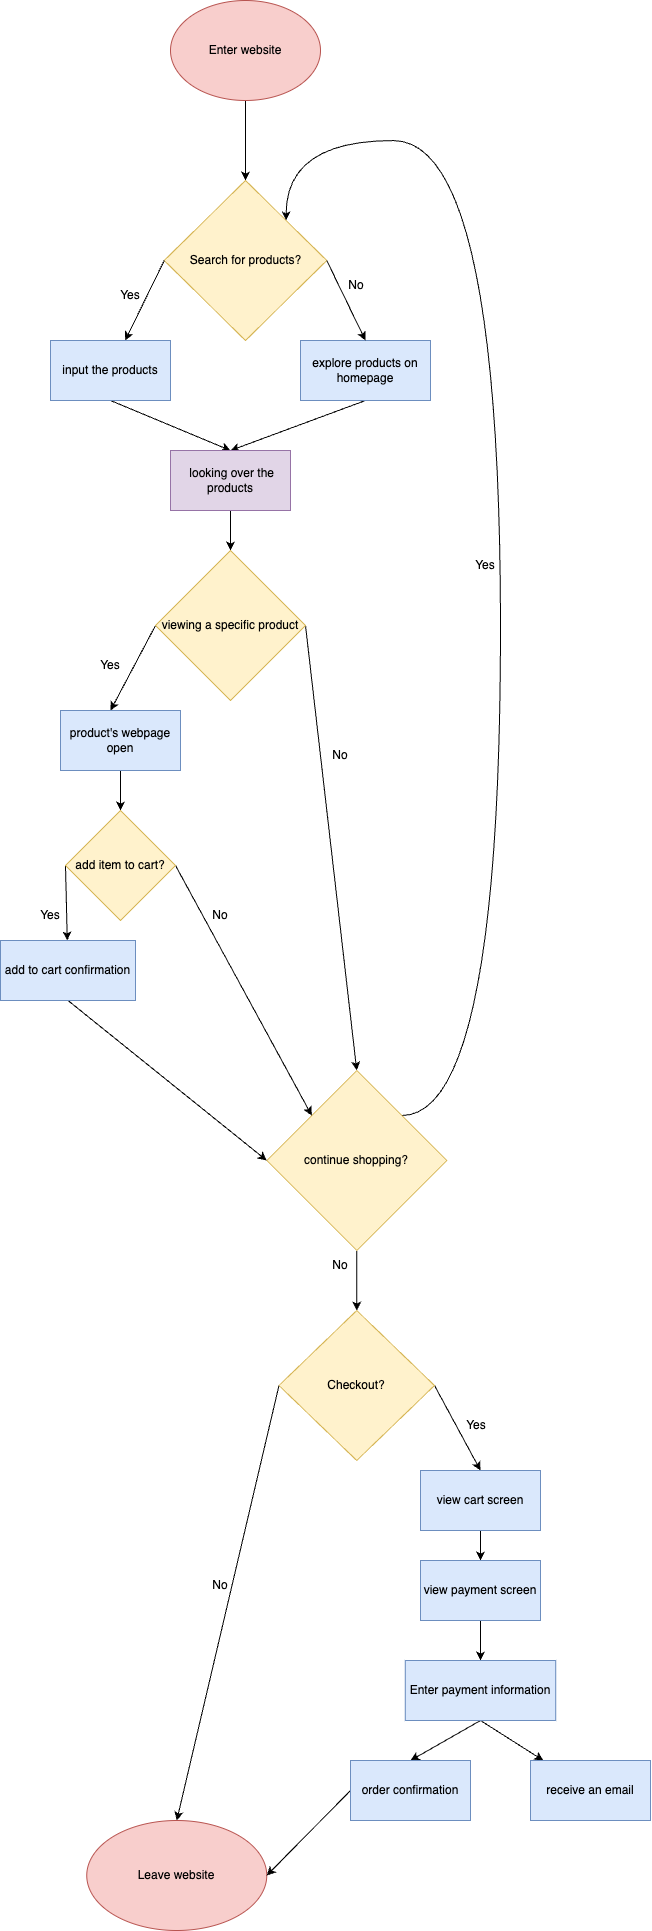

The diagram above was exported from draw.io. Its source (the exported page's mxGraphModel, read from the mxfile embedded in the PNG):
<mxGraphModel dx="1912" dy="1071" grid="1" gridSize="10" guides="1" tooltips="1" connect="1" arrows="1" fold="1" page="1" pageScale="1" pageWidth="850" pageHeight="1100" math="0" shadow="0">
  <root>
    <mxCell id="0" />
    <mxCell id="1" parent="0" />
    <mxCell id="4" style="edgeStyle=none;html=1;exitX=0.5;exitY=1;exitDx=0;exitDy=0;" edge="1" parent="1" source="2" target="5">
      <mxGeometry relative="1" as="geometry">
        <mxPoint x="215" y="200" as="targetPoint" />
      </mxGeometry>
    </mxCell>
    <mxCell id="2" value="Enter website" style="ellipse;whiteSpace=wrap;html=1;fillColor=#f8cecc;strokeColor=#b85450;" vertex="1" parent="1">
      <mxGeometry x="140" y="10" width="150" height="100" as="geometry" />
    </mxCell>
    <mxCell id="5" value="Search for products?" style="rhombus;whiteSpace=wrap;html=1;fillColor=#fff2cc;strokeColor=#d6b656;" vertex="1" parent="1">
      <mxGeometry x="133.75" y="190" width="162.5" height="160" as="geometry" />
    </mxCell>
    <mxCell id="9" value="" style="edgeStyle=none;html=1;exitX=0;exitY=0.5;exitDx=0;exitDy=0;" edge="1" parent="1" source="5" target="10">
      <mxGeometry relative="1" as="geometry">
        <mxPoint x="80" y="360" as="targetPoint" />
        <mxPoint x="134" y="270" as="sourcePoint" />
      </mxGeometry>
    </mxCell>
    <mxCell id="19" style="edgeStyle=none;html=1;entryX=0.5;entryY=0;entryDx=0;entryDy=0;exitX=0.5;exitY=1;exitDx=0;exitDy=0;" edge="1" parent="1" source="10" target="18">
      <mxGeometry relative="1" as="geometry" />
    </mxCell>
    <mxCell id="10" value="input the products" style="rounded=0;whiteSpace=wrap;html=1;fillColor=#dae8fc;strokeColor=#6c8ebf;" vertex="1" parent="1">
      <mxGeometry x="20" y="350" width="120" height="60" as="geometry" />
    </mxCell>
    <mxCell id="11" value="Yes" style="text;html=1;align=center;verticalAlign=middle;whiteSpace=wrap;rounded=0;" vertex="1" parent="1">
      <mxGeometry x="70" y="290" width="60" height="30" as="geometry" />
    </mxCell>
    <mxCell id="20" style="edgeStyle=none;html=1;exitX=0.5;exitY=1;exitDx=0;exitDy=0;entryX=0.5;entryY=0;entryDx=0;entryDy=0;" edge="1" parent="1" source="13" target="18">
      <mxGeometry relative="1" as="geometry" />
    </mxCell>
    <mxCell id="13" value="explore products on homepage" style="rounded=0;whiteSpace=wrap;html=1;fillColor=#dae8fc;strokeColor=#6c8ebf;" vertex="1" parent="1">
      <mxGeometry x="270" y="350" width="130" height="60" as="geometry" />
    </mxCell>
    <mxCell id="14" value="" style="edgeStyle=none;html=1;exitX=1;exitY=0.5;exitDx=0;exitDy=0;entryX=0.5;entryY=0;entryDx=0;entryDy=0;" edge="1" parent="1" source="5" target="13">
      <mxGeometry relative="1" as="geometry">
        <mxPoint x="340" y="365" as="targetPoint" />
        <mxPoint x="296.25" y="280" as="sourcePoint" />
      </mxGeometry>
    </mxCell>
    <mxCell id="17" value="No" style="text;html=1;align=center;verticalAlign=middle;whiteSpace=wrap;rounded=0;" vertex="1" parent="1">
      <mxGeometry x="296.25" y="280" width="60" height="30" as="geometry" />
    </mxCell>
    <mxCell id="21" style="edgeStyle=none;html=1;exitX=0.5;exitY=1;exitDx=0;exitDy=0;" edge="1" parent="1" source="18" target="22">
      <mxGeometry relative="1" as="geometry">
        <mxPoint x="200" y="600" as="targetPoint" />
      </mxGeometry>
    </mxCell>
    <mxCell id="18" value="&lt;span style=&quot;color: rgb(0, 0, 0); text-align: start;&quot;&gt;&lt;font style=&quot;&quot; face=&quot;Helvetica&quot;&gt;&amp;nbsp;looking over the products&lt;/font&gt;&lt;/span&gt;" style="rounded=0;whiteSpace=wrap;html=1;fillColor=#e1d5e7;strokeColor=#9673a6;" vertex="1" parent="1">
      <mxGeometry x="140" y="460" width="120" height="60" as="geometry" />
    </mxCell>
    <mxCell id="23" style="edgeStyle=none;html=1;exitX=0;exitY=0.5;exitDx=0;exitDy=0;" edge="1" parent="1" source="22">
      <mxGeometry relative="1" as="geometry">
        <mxPoint x="80" y="720" as="targetPoint" />
      </mxGeometry>
    </mxCell>
    <mxCell id="27" style="edgeStyle=none;html=1;exitX=1;exitY=0.5;exitDx=0;exitDy=0;entryX=0.5;entryY=0;entryDx=0;entryDy=0;" edge="1" parent="1" source="22" target="42">
      <mxGeometry relative="1" as="geometry">
        <mxPoint x="331.21052631578914" y="1080" as="targetPoint" />
      </mxGeometry>
    </mxCell>
    <mxCell id="22" value="&lt;span style=&quot;color: rgb(0, 0, 0); text-align: start;&quot;&gt;&lt;font style=&quot;&quot; face=&quot;Helvetica&quot;&gt;viewing a specific product&lt;/font&gt;&lt;/span&gt;" style="rhombus;whiteSpace=wrap;html=1;fillColor=#fff2cc;strokeColor=#d6b656;" vertex="1" parent="1">
      <mxGeometry x="125" y="560" width="150" height="150" as="geometry" />
    </mxCell>
    <mxCell id="29" style="edgeStyle=none;html=1;exitX=0.5;exitY=1;exitDx=0;exitDy=0;" edge="1" parent="1" source="24" target="30">
      <mxGeometry relative="1" as="geometry">
        <mxPoint x="90" y="850" as="targetPoint" />
      </mxGeometry>
    </mxCell>
    <mxCell id="24" value="product's webpage open" style="rounded=0;whiteSpace=wrap;html=1;fillColor=#dae8fc;strokeColor=#6c8ebf;" vertex="1" parent="1">
      <mxGeometry x="30" y="720" width="120" height="60" as="geometry" />
    </mxCell>
    <mxCell id="25" value="Yes" style="text;html=1;align=center;verticalAlign=middle;whiteSpace=wrap;rounded=0;" vertex="1" parent="1">
      <mxGeometry x="50" y="660" width="60" height="30" as="geometry" />
    </mxCell>
    <mxCell id="39" style="edgeStyle=orthogonalEdgeStyle;html=1;exitX=1;exitY=0;exitDx=0;exitDy=0;curved=1;entryX=1;entryY=0;entryDx=0;entryDy=0;" edge="1" parent="1" source="42" target="5">
      <mxGeometry relative="1" as="geometry">
        <mxPoint x="300" y="270" as="targetPoint" />
        <mxPoint x="395" y="1110" as="sourcePoint" />
        <Array as="points">
          <mxPoint x="470" y="1125" />
          <mxPoint x="470" y="150" />
          <mxPoint x="256" y="150" />
        </Array>
      </mxGeometry>
    </mxCell>
    <mxCell id="31" style="edgeStyle=none;html=1;exitX=1;exitY=0.5;exitDx=0;exitDy=0;entryX=0;entryY=0;entryDx=0;entryDy=0;" edge="1" parent="1" source="30" target="42">
      <mxGeometry relative="1" as="geometry">
        <mxPoint x="275" y="1080" as="targetPoint" />
      </mxGeometry>
    </mxCell>
    <mxCell id="33" style="edgeStyle=none;html=1;exitX=0;exitY=0.5;exitDx=0;exitDy=0;" edge="1" parent="1" source="30" target="34">
      <mxGeometry relative="1" as="geometry">
        <mxPoint x="35" y="970" as="targetPoint" />
      </mxGeometry>
    </mxCell>
    <mxCell id="30" value="add item to cart?" style="rhombus;whiteSpace=wrap;html=1;fillColor=#fff2cc;strokeColor=#d6b656;" vertex="1" parent="1">
      <mxGeometry x="35" y="820" width="110" height="110" as="geometry" />
    </mxCell>
    <mxCell id="32" value="No" style="text;html=1;align=center;verticalAlign=middle;whiteSpace=wrap;rounded=0;" vertex="1" parent="1">
      <mxGeometry x="160" y="910" width="60" height="30" as="geometry" />
    </mxCell>
    <mxCell id="36" style="edgeStyle=none;html=1;exitX=0.5;exitY=1;exitDx=0;exitDy=0;entryX=0;entryY=0.5;entryDx=0;entryDy=0;" edge="1" parent="1" source="34" target="42">
      <mxGeometry relative="1" as="geometry">
        <mxPoint x="275" y="1110" as="targetPoint" />
      </mxGeometry>
    </mxCell>
    <mxCell id="34" value="add to cart confirmation" style="rounded=0;whiteSpace=wrap;html=1;fillColor=#dae8fc;strokeColor=#6c8ebf;" vertex="1" parent="1">
      <mxGeometry x="-30" y="950" width="135" height="60" as="geometry" />
    </mxCell>
    <mxCell id="37" value="Yes" style="text;html=1;align=center;verticalAlign=middle;whiteSpace=wrap;rounded=0;" vertex="1" parent="1">
      <mxGeometry x="-10" y="910" width="60" height="30" as="geometry" />
    </mxCell>
    <mxCell id="40" value="Yes" style="text;html=1;align=center;verticalAlign=middle;whiteSpace=wrap;rounded=0;" vertex="1" parent="1">
      <mxGeometry x="425" y="560" width="60" height="30" as="geometry" />
    </mxCell>
    <mxCell id="41" value="No" style="text;html=1;align=center;verticalAlign=middle;whiteSpace=wrap;rounded=0;" vertex="1" parent="1">
      <mxGeometry x="280" y="750" width="60" height="30" as="geometry" />
    </mxCell>
    <mxCell id="43" style="edgeStyle=none;html=1;exitX=0.5;exitY=1;exitDx=0;exitDy=0;" edge="1" parent="1" source="42" target="44">
      <mxGeometry relative="1" as="geometry">
        <mxPoint x="326.46153846153857" y="1340" as="targetPoint" />
      </mxGeometry>
    </mxCell>
    <mxCell id="42" value="continue shopping?" style="rhombus;whiteSpace=wrap;html=1;fillColor=#fff2cc;strokeColor=#d6b656;" vertex="1" parent="1">
      <mxGeometry x="236.25" y="1080" width="180" height="180" as="geometry" />
    </mxCell>
    <mxCell id="46" style="edgeStyle=none;html=1;exitX=0;exitY=0.5;exitDx=0;exitDy=0;entryX=0.5;entryY=0;entryDx=0;entryDy=0;" edge="1" parent="1" source="44" target="48">
      <mxGeometry relative="1" as="geometry">
        <mxPoint x="190.47565217391275" y="1480" as="targetPoint" />
      </mxGeometry>
    </mxCell>
    <mxCell id="51" style="edgeStyle=none;html=1;exitX=1;exitY=0.5;exitDx=0;exitDy=0;entryX=0.5;entryY=0;entryDx=0;entryDy=0;" edge="1" parent="1" source="44" target="50">
      <mxGeometry relative="1" as="geometry" />
    </mxCell>
    <mxCell id="44" value="Checkout?" style="rhombus;whiteSpace=wrap;html=1;fillColor=#fff2cc;strokeColor=#d6b656;" vertex="1" parent="1">
      <mxGeometry x="248.48999999999998" y="1320" width="155.52" height="150" as="geometry" />
    </mxCell>
    <mxCell id="45" value="No" style="text;html=1;align=center;verticalAlign=middle;whiteSpace=wrap;rounded=0;" vertex="1" parent="1">
      <mxGeometry x="280" y="1260" width="60" height="30" as="geometry" />
    </mxCell>
    <mxCell id="48" value="Leave website" style="ellipse;whiteSpace=wrap;html=1;fillColor=#f8cecc;strokeColor=#b85450;" vertex="1" parent="1">
      <mxGeometry x="56.25" y="1830" width="180" height="110" as="geometry" />
    </mxCell>
    <mxCell id="49" value="No" style="text;html=1;align=center;verticalAlign=middle;whiteSpace=wrap;rounded=0;" vertex="1" parent="1">
      <mxGeometry x="160" y="1580" width="60" height="30" as="geometry" />
    </mxCell>
    <mxCell id="52" style="edgeStyle=none;html=1;" edge="1" parent="1" source="50" target="53">
      <mxGeometry relative="1" as="geometry">
        <mxPoint x="450" y="1620" as="targetPoint" />
      </mxGeometry>
    </mxCell>
    <mxCell id="50" value="view cart screen" style="rounded=0;whiteSpace=wrap;html=1;fillColor=#dae8fc;strokeColor=#6c8ebf;" vertex="1" parent="1">
      <mxGeometry x="390" y="1480" width="120" height="60" as="geometry" />
    </mxCell>
    <mxCell id="54" style="edgeStyle=none;html=1;exitX=0.5;exitY=1;exitDx=0;exitDy=0;" edge="1" parent="1" source="53" target="55">
      <mxGeometry relative="1" as="geometry">
        <mxPoint x="449.53846153846143" y="1680" as="targetPoint" />
      </mxGeometry>
    </mxCell>
    <mxCell id="53" value="view payment screen" style="rounded=0;whiteSpace=wrap;html=1;fillColor=#dae8fc;strokeColor=#6c8ebf;" vertex="1" parent="1">
      <mxGeometry x="390" y="1570" width="120" height="60" as="geometry" />
    </mxCell>
    <mxCell id="56" style="edgeStyle=none;html=1;exitX=0.5;exitY=1;exitDx=0;exitDy=0;entryX=0.5;entryY=0;entryDx=0;entryDy=0;" edge="1" parent="1" source="55" target="57">
      <mxGeometry relative="1" as="geometry">
        <mxPoint x="360" y="1780" as="targetPoint" />
      </mxGeometry>
    </mxCell>
    <mxCell id="58" style="edgeStyle=none;html=1;exitX=0.5;exitY=1;exitDx=0;exitDy=0;" edge="1" parent="1" source="55" target="59">
      <mxGeometry relative="1" as="geometry">
        <mxPoint x="540" y="1770" as="targetPoint" />
      </mxGeometry>
    </mxCell>
    <mxCell id="55" value="Enter payment information" style="rounded=0;whiteSpace=wrap;html=1;fillColor=#dae8fc;strokeColor=#6c8ebf;" vertex="1" parent="1">
      <mxGeometry x="374.77000000000004" y="1670" width="150.46" height="60" as="geometry" />
    </mxCell>
    <mxCell id="60" style="edgeStyle=none;html=1;exitX=0;exitY=0.5;exitDx=0;exitDy=0;entryX=1;entryY=0.5;entryDx=0;entryDy=0;" edge="1" parent="1" source="57" target="48">
      <mxGeometry relative="1" as="geometry" />
    </mxCell>
    <mxCell id="57" value="order confirmation" style="rounded=0;whiteSpace=wrap;html=1;fillColor=#dae8fc;strokeColor=#6c8ebf;" vertex="1" parent="1">
      <mxGeometry x="320" y="1770" width="120" height="60" as="geometry" />
    </mxCell>
    <mxCell id="59" value="receive an email" style="rounded=0;whiteSpace=wrap;html=1;fillColor=#dae8fc;strokeColor=#6c8ebf;" vertex="1" parent="1">
      <mxGeometry x="500" y="1770" width="120" height="60" as="geometry" />
    </mxCell>
    <mxCell id="62" value="Yes" style="text;html=1;align=center;verticalAlign=middle;whiteSpace=wrap;rounded=0;" vertex="1" parent="1">
      <mxGeometry x="416.25" y="1420" width="60" height="30" as="geometry" />
    </mxCell>
  </root>
</mxGraphModel>